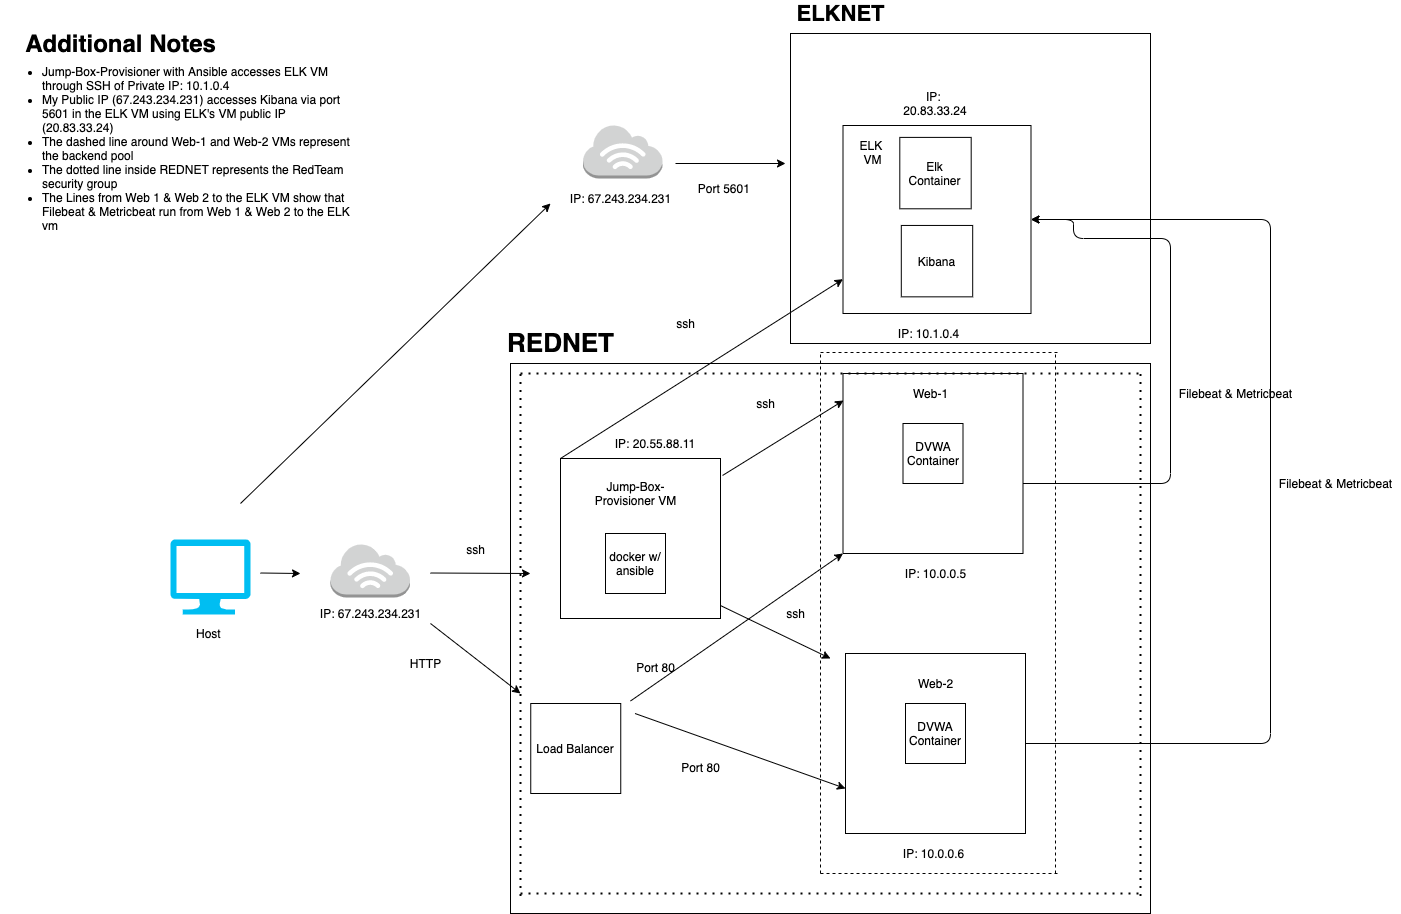

The diagram above was exported from draw.io. Its source (the exported page's mxGraphModel, read from the mxfile embedded in the PNG):
<mxGraphModel dx="1932" dy="1610" grid="1" gridSize="10" guides="1" tooltips="1" connect="1" arrows="1" fold="1" page="1" pageScale="1" pageWidth="850" pageHeight="1100" math="0" shadow="0">
  <root>
    <mxCell id="0" />
    <mxCell id="1" parent="0" />
    <mxCell id="SuocuUTdCXvfjFMKXnVU-69" value="" style="rounded=0;whiteSpace=wrap;html=1;" parent="1" vertex="1">
      <mxGeometry x="150" y="10" width="640" height="550" as="geometry" />
    </mxCell>
    <mxCell id="SuocuUTdCXvfjFMKXnVU-68" value="" style="rounded=0;whiteSpace=wrap;html=1;" parent="1" vertex="1">
      <mxGeometry x="430" y="-320" width="360" height="310" as="geometry" />
    </mxCell>
    <mxCell id="SuocuUTdCXvfjFMKXnVU-1" value="" style="outlineConnect=0;dashed=0;verticalLabelPosition=bottom;verticalAlign=top;align=center;html=1;shape=mxgraph.aws3.internet_3;fillColor=#D2D3D3;gradientColor=none;" parent="1" vertex="1">
      <mxGeometry x="-30" y="190" width="79.5" height="54" as="geometry" />
    </mxCell>
    <mxCell id="SuocuUTdCXvfjFMKXnVU-2" value="IP: 67.243.234.231" style="text;html=1;align=center;verticalAlign=middle;resizable=0;points=[];autosize=1;" parent="1" vertex="1">
      <mxGeometry x="-50.25" y="250" width="120" height="20" as="geometry" />
    </mxCell>
    <mxCell id="SuocuUTdCXvfjFMKXnVU-3" value="" style="endArrow=classic;html=1;" parent="1" edge="1">
      <mxGeometry width="50" height="50" relative="1" as="geometry">
        <mxPoint x="70" y="219.5" as="sourcePoint" />
        <mxPoint x="170" y="220" as="targetPoint" />
      </mxGeometry>
    </mxCell>
    <mxCell id="SuocuUTdCXvfjFMKXnVU-4" value="&lt;font&gt;&lt;br&gt;&lt;br&gt;&lt;/font&gt;" style="whiteSpace=wrap;html=1;aspect=fixed;" parent="1" vertex="1">
      <mxGeometry x="200" y="105" width="160" height="160" as="geometry" />
    </mxCell>
    <mxCell id="SuocuUTdCXvfjFMKXnVU-5" value="" style="endArrow=classic;html=1;exitX=1.013;exitY=0.106;exitDx=0;exitDy=0;exitPerimeter=0;entryX=0.003;entryY=0.15;entryDx=0;entryDy=0;entryPerimeter=0;" parent="1" source="SuocuUTdCXvfjFMKXnVU-4" target="SuocuUTdCXvfjFMKXnVU-36" edge="1">
      <mxGeometry width="50" height="50" relative="1" as="geometry">
        <mxPoint x="380" y="105" as="sourcePoint" />
        <mxPoint x="460" y="50" as="targetPoint" />
      </mxGeometry>
    </mxCell>
    <mxCell id="SuocuUTdCXvfjFMKXnVU-6" value="" style="endArrow=classic;html=1;exitX=1;exitY=0.919;exitDx=0;exitDy=0;exitPerimeter=0;" parent="1" source="SuocuUTdCXvfjFMKXnVU-4" edge="1">
      <mxGeometry width="50" height="50" relative="1" as="geometry">
        <mxPoint x="385" y="265" as="sourcePoint" />
        <mxPoint x="470" y="305" as="targetPoint" />
      </mxGeometry>
    </mxCell>
    <mxCell id="SuocuUTdCXvfjFMKXnVU-9" value="" style="outlineConnect=0;dashed=0;verticalLabelPosition=bottom;verticalAlign=top;align=center;html=1;shape=mxgraph.aws3.internet_3;fillColor=#D2D3D3;gradientColor=none;" parent="1" vertex="1">
      <mxGeometry x="222.5" y="-229" width="79.5" height="54" as="geometry" />
    </mxCell>
    <mxCell id="SuocuUTdCXvfjFMKXnVU-10" value="IP: 67.243.234.231" style="text;html=1;align=center;verticalAlign=middle;resizable=0;points=[];autosize=1;" parent="1" vertex="1">
      <mxGeometry x="200" y="-164.71" width="120" height="20" as="geometry" />
    </mxCell>
    <mxCell id="SuocuUTdCXvfjFMKXnVU-21" value="IP: 20.55.88.11" style="text;html=1;strokeColor=none;fillColor=none;align=center;verticalAlign=middle;whiteSpace=wrap;rounded=0;" parent="1" vertex="1">
      <mxGeometry x="245" y="80" width="100" height="20" as="geometry" />
    </mxCell>
    <mxCell id="SuocuUTdCXvfjFMKXnVU-22" value="IP: 10.0.0.5" style="text;html=1;align=center;verticalAlign=middle;resizable=0;points=[];autosize=1;" parent="1" vertex="1">
      <mxGeometry x="535" y="210" width="80" height="20" as="geometry" />
    </mxCell>
    <mxCell id="SuocuUTdCXvfjFMKXnVU-23" value="IP: 10.0.0.6" style="text;html=1;align=center;verticalAlign=middle;resizable=0;points=[];autosize=1;" parent="1" vertex="1">
      <mxGeometry x="532.5" y="490" width="80" height="20" as="geometry" />
    </mxCell>
    <mxCell id="SuocuUTdCXvfjFMKXnVU-24" value="IP: 10.1.0.4" style="text;html=1;strokeColor=none;fillColor=none;align=center;verticalAlign=middle;whiteSpace=wrap;rounded=0;" parent="1" vertex="1">
      <mxGeometry x="525.69" y="-30" width="85" height="20" as="geometry" />
    </mxCell>
    <mxCell id="SuocuUTdCXvfjFMKXnVU-26" value="IP: &lt;br&gt;20.83.33.24" style="text;html=1;strokeColor=none;fillColor=none;align=center;verticalAlign=middle;whiteSpace=wrap;rounded=0;" parent="1" vertex="1">
      <mxGeometry x="519.87" y="-260" width="110.25" height="20" as="geometry" />
    </mxCell>
    <mxCell id="SuocuUTdCXvfjFMKXnVU-31" value="Load Balancer" style="whiteSpace=wrap;html=1;aspect=fixed;" parent="1" vertex="1">
      <mxGeometry x="170.25" y="350" width="90" height="90" as="geometry" />
    </mxCell>
    <mxCell id="SuocuUTdCXvfjFMKXnVU-33" value="" style="whiteSpace=wrap;html=1;aspect=fixed;" parent="1" vertex="1">
      <mxGeometry x="485" y="300" width="180" height="180" as="geometry" />
    </mxCell>
    <mxCell id="SuocuUTdCXvfjFMKXnVU-11" value="docker w/ ansible" style="whiteSpace=wrap;html=1;aspect=fixed;" parent="1" vertex="1">
      <mxGeometry x="245" y="180" width="60" height="60" as="geometry" />
    </mxCell>
    <mxCell id="SuocuUTdCXvfjFMKXnVU-12" value="DVWA Container" style="whiteSpace=wrap;html=1;aspect=fixed;" parent="1" vertex="1">
      <mxGeometry x="545" y="350" width="60" height="60" as="geometry" />
    </mxCell>
    <mxCell id="SuocuUTdCXvfjFMKXnVU-48" value="" style="endArrow=classic;html=1;" parent="1" edge="1">
      <mxGeometry width="50" height="50" relative="1" as="geometry">
        <mxPoint x="70" y="270" as="sourcePoint" />
        <mxPoint x="160" y="340" as="targetPoint" />
      </mxGeometry>
    </mxCell>
    <mxCell id="SuocuUTdCXvfjFMKXnVU-50" value="&lt;font style=&quot;font-size: 12px ; font-weight: normal&quot;&gt;Port 80&lt;/font&gt;" style="text;strokeColor=none;fillColor=none;html=1;fontSize=24;fontStyle=1;verticalAlign=middle;align=center;" parent="1" vertex="1">
      <mxGeometry x="245" y="290" width="100" height="40" as="geometry" />
    </mxCell>
    <mxCell id="SuocuUTdCXvfjFMKXnVU-51" value="HTTP" style="text;html=1;align=center;verticalAlign=middle;resizable=0;points=[];autosize=1;" parent="1" vertex="1">
      <mxGeometry x="40" y="300" width="50" height="20" as="geometry" />
    </mxCell>
    <mxCell id="SuocuUTdCXvfjFMKXnVU-52" value="ssh" style="text;html=1;align=center;verticalAlign=middle;resizable=0;points=[];autosize=1;" parent="1" vertex="1">
      <mxGeometry x="100" y="186" width="30" height="20" as="geometry" />
    </mxCell>
    <mxCell id="SuocuUTdCXvfjFMKXnVU-53" value="ssh" style="text;html=1;align=center;verticalAlign=middle;resizable=0;points=[];autosize=1;" parent="1" vertex="1">
      <mxGeometry x="389.75" y="40" width="30" height="20" as="geometry" />
    </mxCell>
    <mxCell id="SuocuUTdCXvfjFMKXnVU-54" value="ssh" style="text;html=1;align=center;verticalAlign=middle;resizable=0;points=[];autosize=1;" parent="1" vertex="1">
      <mxGeometry x="419.75" y="250" width="30" height="20" as="geometry" />
    </mxCell>
    <mxCell id="SuocuUTdCXvfjFMKXnVU-55" value="" style="verticalLabelPosition=bottom;html=1;verticalAlign=top;align=center;strokeColor=none;fillColor=#00BEF2;shape=mxgraph.azure.computer;pointerEvents=1;" parent="1" vertex="1">
      <mxGeometry x="-190" y="186" width="80" height="75" as="geometry" />
    </mxCell>
    <mxCell id="SuocuUTdCXvfjFMKXnVU-56" value="Host&amp;nbsp;" style="text;html=1;strokeColor=none;fillColor=none;align=center;verticalAlign=middle;whiteSpace=wrap;rounded=0;" parent="1" vertex="1">
      <mxGeometry x="-170" y="270" width="40" height="20" as="geometry" />
    </mxCell>
    <mxCell id="SuocuUTdCXvfjFMKXnVU-57" value="" style="endArrow=classic;html=1;" parent="1" edge="1">
      <mxGeometry width="50" height="50" relative="1" as="geometry">
        <mxPoint x="-100" y="219.5" as="sourcePoint" />
        <mxPoint x="-60" y="220" as="targetPoint" />
      </mxGeometry>
    </mxCell>
    <mxCell id="SuocuUTdCXvfjFMKXnVU-36" value="" style="whiteSpace=wrap;html=1;aspect=fixed;" parent="1" vertex="1">
      <mxGeometry x="482.5" y="20" width="180" height="180" as="geometry" />
    </mxCell>
    <mxCell id="SuocuUTdCXvfjFMKXnVU-38" value="DVWA Container" style="whiteSpace=wrap;html=1;aspect=fixed;" parent="1" vertex="1">
      <mxGeometry x="542.5" y="70" width="60" height="60" as="geometry" />
    </mxCell>
    <mxCell id="SuocuUTdCXvfjFMKXnVU-59" value="Jump-Box-Provisioner VM" style="text;html=1;strokeColor=none;fillColor=none;align=center;verticalAlign=middle;whiteSpace=wrap;rounded=0;" parent="1" vertex="1">
      <mxGeometry x="227.5" y="130" width="95" height="20" as="geometry" />
    </mxCell>
    <mxCell id="SuocuUTdCXvfjFMKXnVU-39" value="Web-1" style="text;html=1;strokeColor=none;fillColor=none;align=center;verticalAlign=middle;whiteSpace=wrap;rounded=0;" parent="1" vertex="1">
      <mxGeometry x="532.5" y="30" width="75" height="20" as="geometry" />
    </mxCell>
    <mxCell id="SuocuUTdCXvfjFMKXnVU-40" value="Web-2" style="text;html=1;strokeColor=none;fillColor=none;align=center;verticalAlign=middle;whiteSpace=wrap;rounded=0;" parent="1" vertex="1">
      <mxGeometry x="537.5" y="320" width="75" height="20" as="geometry" />
    </mxCell>
    <mxCell id="SuocuUTdCXvfjFMKXnVU-61" value="" style="endArrow=none;dashed=1;html=1;" parent="1" edge="1">
      <mxGeometry width="50" height="50" relative="1" as="geometry">
        <mxPoint x="695" y="520" as="sourcePoint" />
        <mxPoint x="695" as="targetPoint" />
      </mxGeometry>
    </mxCell>
    <mxCell id="SuocuUTdCXvfjFMKXnVU-62" value="" style="endArrow=none;dashed=1;html=1;" parent="1" edge="1">
      <mxGeometry width="50" height="50" relative="1" as="geometry">
        <mxPoint x="460" y="520" as="sourcePoint" />
        <mxPoint x="460" as="targetPoint" />
      </mxGeometry>
    </mxCell>
    <mxCell id="SuocuUTdCXvfjFMKXnVU-63" value="" style="endArrow=none;dashed=1;html=1;" parent="1" edge="1">
      <mxGeometry width="50" height="50" relative="1" as="geometry">
        <mxPoint x="460" y="520" as="sourcePoint" />
        <mxPoint x="700" y="520" as="targetPoint" />
      </mxGeometry>
    </mxCell>
    <mxCell id="SuocuUTdCXvfjFMKXnVU-64" value="" style="endArrow=none;dashed=1;html=1;" parent="1" edge="1">
      <mxGeometry width="50" height="50" relative="1" as="geometry">
        <mxPoint x="452.5" y="-10" as="sourcePoint" />
        <mxPoint x="692.5" y="-10" as="targetPoint" />
      </mxGeometry>
    </mxCell>
    <mxCell id="SuocuUTdCXvfjFMKXnVU-18" value="" style="whiteSpace=wrap;html=1;aspect=fixed;" parent="1" vertex="1">
      <mxGeometry x="482.5" y="-228" width="187.99999999999997" height="187.99999999999997" as="geometry" />
    </mxCell>
    <mxCell id="SuocuUTdCXvfjFMKXnVU-20" value="Elk Container" style="whiteSpace=wrap;html=1;aspect=fixed;" parent="1" vertex="1">
      <mxGeometry x="539.3018987341771" y="-216.1012658227848" width="71.39240506329114" height="71.39240506329114" as="geometry" />
    </mxCell>
    <mxCell id="SuocuUTdCXvfjFMKXnVU-28" value="Kibana" style="whiteSpace=wrap;html=1;aspect=fixed;" parent="1" vertex="1">
      <mxGeometry x="540.8018987341771" y="-128.05063291139243" width="71.39240506329114" height="71.39240506329114" as="geometry" />
    </mxCell>
    <mxCell id="SuocuUTdCXvfjFMKXnVU-65" value="ELK&amp;nbsp;&lt;br&gt;VM" style="text;html=1;strokeColor=none;fillColor=none;align=center;verticalAlign=middle;whiteSpace=wrap;rounded=0;" parent="1" vertex="1">
      <mxGeometry x="479.99999999999994" y="-211" width="65" height="20" as="geometry" />
    </mxCell>
    <mxCell id="SuocuUTdCXvfjFMKXnVU-70" value="" style="endArrow=classic;html=1;" parent="1" edge="1">
      <mxGeometry width="50" height="50" relative="1" as="geometry">
        <mxPoint x="315" y="-190" as="sourcePoint" />
        <mxPoint x="425" y="-190" as="targetPoint" />
      </mxGeometry>
    </mxCell>
    <mxCell id="SuocuUTdCXvfjFMKXnVU-73" value="" style="endArrow=classic;html=1;exitX=0;exitY=0;exitDx=0;exitDy=0;" parent="1" source="SuocuUTdCXvfjFMKXnVU-4" target="SuocuUTdCXvfjFMKXnVU-18" edge="1">
      <mxGeometry width="50" height="50" relative="1" as="geometry">
        <mxPoint x="219.25" y="80" as="sourcePoint" />
        <mxPoint x="449.75" y="-90" as="targetPoint" />
      </mxGeometry>
    </mxCell>
    <mxCell id="SuocuUTdCXvfjFMKXnVU-74" value="&lt;b&gt;&lt;font style=&quot;font-size: 26px&quot;&gt;REDNET&lt;/font&gt;&lt;/b&gt;" style="text;html=1;align=center;verticalAlign=middle;resizable=0;points=[];autosize=1;" parent="1" vertex="1">
      <mxGeometry x="140.25" y="-20" width="120" height="20" as="geometry" />
    </mxCell>
    <mxCell id="SuocuUTdCXvfjFMKXnVU-75" value="&lt;b&gt;&lt;font style=&quot;font-size: 22px&quot;&gt;ELKNET&lt;/font&gt;&lt;/b&gt;" style="text;html=1;align=center;verticalAlign=middle;resizable=0;points=[];autosize=1;" parent="1" vertex="1">
      <mxGeometry x="430" y="-350" width="100" height="20" as="geometry" />
    </mxCell>
    <mxCell id="SuocuUTdCXvfjFMKXnVU-76" value="Port 5601&amp;nbsp;" style="text;html=1;align=center;verticalAlign=middle;resizable=0;points=[];autosize=1;" parent="1" vertex="1">
      <mxGeometry x="330" y="-175" width="70" height="20" as="geometry" />
    </mxCell>
    <mxCell id="SuocuUTdCXvfjFMKXnVU-78" value="Additional Notes" style="text;strokeColor=none;fillColor=none;html=1;fontSize=24;fontStyle=1;verticalAlign=middle;align=center;" parent="1" vertex="1">
      <mxGeometry x="-290" y="-330" width="100" height="40" as="geometry" />
    </mxCell>
    <mxCell id="SuocuUTdCXvfjFMKXnVU-79" value="&lt;ul&gt;&lt;li&gt;Jump-Box-Provisioner with Ansible accesses ELK VM through SSH of Private IP: 10.1.0.4&lt;/li&gt;&lt;li&gt;My Public IP (67.243.234.231) accesses Kibana via port 5601 in the ELK VM using ELK's VM public IP (20.83.33.24)&lt;/li&gt;&lt;li&gt;The dashed line around Web-1 and Web-2 VMs represent the backend pool&lt;/li&gt;&lt;li&gt;The dotted line inside REDNET represents the RedTeam security group&lt;/li&gt;&lt;li&gt;The Lines from Web 1 &amp;amp; Web 2 to the ELK VM show that Filebeat &amp;amp; Metricbeat run from Web 1 &amp;amp; Web 2 to the ELK vm&lt;/li&gt;&lt;/ul&gt;" style="text;strokeColor=none;fillColor=none;html=1;whiteSpace=wrap;verticalAlign=middle;overflow=hidden;" parent="1" vertex="1">
      <mxGeometry x="-360" y="-303" width="360" height="193" as="geometry" />
    </mxCell>
    <mxCell id="SuocuUTdCXvfjFMKXnVU-80" value="ssh" style="text;html=1;align=center;verticalAlign=middle;resizable=0;points=[];autosize=1;" parent="1" vertex="1">
      <mxGeometry x="309.75" y="-40" width="30" height="20" as="geometry" />
    </mxCell>
    <mxCell id="SuocuUTdCXvfjFMKXnVU-81" value="" style="endArrow=classic;html=1;" parent="1" edge="1">
      <mxGeometry width="50" height="50" relative="1" as="geometry">
        <mxPoint x="-120" y="150" as="sourcePoint" />
        <mxPoint x="190" y="-150" as="targetPoint" />
      </mxGeometry>
    </mxCell>
    <mxCell id="SuocuUTdCXvfjFMKXnVU-83" value="" style="endArrow=classic;html=1;entryX=0;entryY=1;entryDx=0;entryDy=0;" parent="1" target="SuocuUTdCXvfjFMKXnVU-36" edge="1">
      <mxGeometry width="50" height="50" relative="1" as="geometry">
        <mxPoint x="270" y="347.5" as="sourcePoint" />
        <mxPoint x="460" y="222.5" as="targetPoint" />
      </mxGeometry>
    </mxCell>
    <mxCell id="SuocuUTdCXvfjFMKXnVU-84" value="" style="endArrow=classic;html=1;entryX=0;entryY=0.75;entryDx=0;entryDy=0;" parent="1" target="SuocuUTdCXvfjFMKXnVU-33" edge="1">
      <mxGeometry width="50" height="50" relative="1" as="geometry">
        <mxPoint x="274.5" y="360" as="sourcePoint" />
        <mxPoint x="419.75" y="420" as="targetPoint" />
      </mxGeometry>
    </mxCell>
    <mxCell id="SuocuUTdCXvfjFMKXnVU-85" value="&lt;font style=&quot;font-size: 12px ; font-weight: normal&quot;&gt;Port 80&lt;/font&gt;" style="text;strokeColor=none;fillColor=none;html=1;fontSize=24;fontStyle=1;verticalAlign=middle;align=center;" parent="1" vertex="1">
      <mxGeometry x="290" y="390" width="100" height="40" as="geometry" />
    </mxCell>
    <mxCell id="SuocuUTdCXvfjFMKXnVU-86" value="" style="endArrow=none;dashed=1;html=1;" parent="1" edge="1">
      <mxGeometry width="50" height="50" relative="1" as="geometry">
        <mxPoint x="460" y="-1" as="sourcePoint" />
        <mxPoint x="700" y="-1" as="targetPoint" />
      </mxGeometry>
    </mxCell>
    <mxCell id="SuocuUTdCXvfjFMKXnVU-87" value="" style="endArrow=none;dashed=1;html=1;dashPattern=1 3;strokeWidth=2;" parent="1" edge="1">
      <mxGeometry width="50" height="50" relative="1" as="geometry">
        <mxPoint x="160" y="20" as="sourcePoint" />
        <mxPoint x="780" y="20" as="targetPoint" />
      </mxGeometry>
    </mxCell>
    <mxCell id="SuocuUTdCXvfjFMKXnVU-89" value="" style="endArrow=none;dashed=1;html=1;dashPattern=1 3;strokeWidth=2;" parent="1" edge="1">
      <mxGeometry width="50" height="50" relative="1" as="geometry">
        <mxPoint x="780" y="542.5" as="sourcePoint" />
        <mxPoint x="780" y="17.5" as="targetPoint" />
      </mxGeometry>
    </mxCell>
    <mxCell id="SuocuUTdCXvfjFMKXnVU-90" value="" style="endArrow=none;dashed=1;html=1;dashPattern=1 3;strokeWidth=2;" parent="1" edge="1">
      <mxGeometry width="50" height="50" relative="1" as="geometry">
        <mxPoint x="160" y="540" as="sourcePoint" />
        <mxPoint x="780" y="540" as="targetPoint" />
      </mxGeometry>
    </mxCell>
    <mxCell id="SuocuUTdCXvfjFMKXnVU-91" value="" style="endArrow=none;dashed=1;html=1;dashPattern=1 3;strokeWidth=2;" parent="1" edge="1">
      <mxGeometry width="50" height="50" relative="1" as="geometry">
        <mxPoint x="160" y="542.5" as="sourcePoint" />
        <mxPoint x="160" y="17.5" as="targetPoint" />
      </mxGeometry>
    </mxCell>
    <mxCell id="SuocuUTdCXvfjFMKXnVU-93" value="" style="edgeStyle=segmentEdgeStyle;endArrow=classic;html=1;entryX=1;entryY=0.5;entryDx=0;entryDy=0;" parent="1" target="SuocuUTdCXvfjFMKXnVU-18" edge="1">
      <mxGeometry width="50" height="50" relative="1" as="geometry">
        <mxPoint x="662.5" y="130" as="sourcePoint" />
        <mxPoint x="712.5" y="80" as="targetPoint" />
        <Array as="points">
          <mxPoint x="810" y="130" />
          <mxPoint x="810" y="-115" />
          <mxPoint x="713" y="-115" />
          <mxPoint x="713" y="-134" />
        </Array>
      </mxGeometry>
    </mxCell>
    <mxCell id="SuocuUTdCXvfjFMKXnVU-94" value="" style="edgeStyle=segmentEdgeStyle;endArrow=classic;html=1;" parent="1" target="SuocuUTdCXvfjFMKXnVU-18" edge="1">
      <mxGeometry width="50" height="50" relative="1" as="geometry">
        <mxPoint x="665" y="390" as="sourcePoint" />
        <mxPoint x="910" y="-180" as="targetPoint" />
        <Array as="points">
          <mxPoint x="910" y="390" />
          <mxPoint x="910" y="-134" />
        </Array>
      </mxGeometry>
    </mxCell>
    <mxCell id="SuocuUTdCXvfjFMKXnVU-95" value="Filebeat &amp;amp; Metricbeat" style="text;html=1;align=center;verticalAlign=middle;resizable=0;points=[];autosize=1;" parent="1" vertex="1">
      <mxGeometry x="910" y="120" width="130" height="20" as="geometry" />
    </mxCell>
    <mxCell id="SuocuUTdCXvfjFMKXnVU-96" value="Filebeat &amp;amp; Metricbeat" style="text;html=1;align=center;verticalAlign=middle;resizable=0;points=[];autosize=1;" parent="1" vertex="1">
      <mxGeometry x="810" y="30" width="130" height="20" as="geometry" />
    </mxCell>
  </root>
</mxGraphModel>